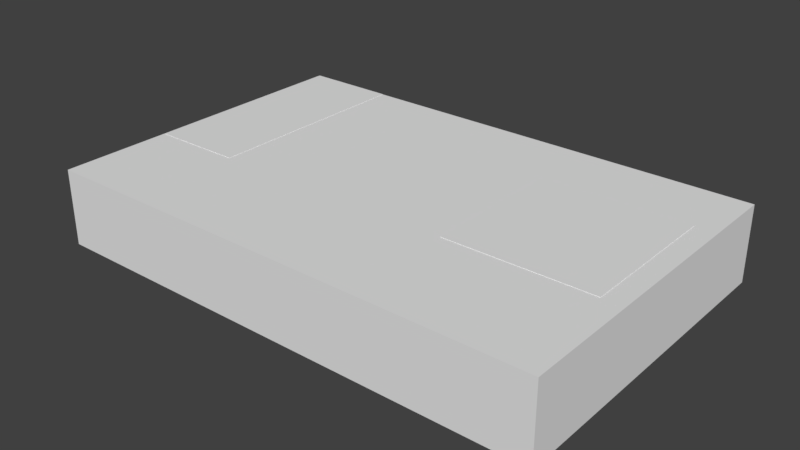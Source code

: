 # Source: visualization.blend  (saved by Blender 2.79.7; exported with 4.5.12 LTS)
import bpy
from mathutils import Matrix  # noqa: F401  (used for matrix-valued properties, if any)

bpy.ops.wm.read_factory_settings(use_empty=True)
scene = bpy.context.scene
scene.name = 'Scene'

# ---- collections
col_collection_1 = bpy.data.collections.new('Collection 1'); scene.collection.children.link(col_collection_1)

# ---- world
world_world = bpy.data.worlds.new('World'); scene.world = world_world
world_world.color = (0.05088, 0.05088, 0.05088)
world_world.use_sun_shadow = False
world_world.sun_shadow_jitter_overblur = 0.0

# ---- meshes
me_cube_005 = bpy.data.meshes.new('Cube.005')
me_cube_005.from_pydata([(-1.0, -1.0, 1.0), (-1.0, 1.0, -1.0), (-1.0, 1.0, 1.0), (1.0, -1.0, 1.0), (1.0, 1.0, -1.0), (1.0, 1.0, 1.0), (-1.0, -0.3023, -1.0), (-1.0, -0.3023, 1.0), (1.0, -0.3023, -1.0), (1.0, -0.3023, 1.0), (-1.0, -1.0, -0.1429), (-1.0, 1.0, -0.1429), (1.0, 1.0, -0.1429), (1.0, -1.0, -0.1429), (1.0, -0.3023, -0.1429), (-1.0, -0.3023, -0.1429)], [], [(15, 7, 2, 11), (11, 2, 5, 12), (14, 9, 3, 13), (13, 3, 0, 10), (9, 7, 0, 3), (5, 2, 7, 9), (1, 4, 8, 6), (12, 5, 9, 14), (10, 0, 7, 15), (4, 12, 14, 8), (1, 11, 12, 4), (6, 15, 11, 1), (10, 15, 14, 13), (8, 14, 15, 6)])
me_cube_005.use_remesh_preserve_volume = False
me_cube_005.use_remesh_preserve_attributes = False
me_cube_005.use_mirror_vertex_groups = False
me_cube_005.update()
me_cube_004 = bpy.data.meshes.new('Cube.004')
me_cube_004.from_pydata([(-1.0, -1.0, -1.0), (-1.0, -1.0, 1.0), (-1.0, 1.0, -1.0), (-1.0, 1.0, 1.0), (1.0, -1.0, -1.0), (1.0, -1.0, 1.0), (1.0, 1.0, -1.0), (1.0, 1.0, 1.0)], [], [(0, 1, 3, 2), (2, 3, 7, 6), (6, 7, 5, 4), (4, 5, 1, 0), (2, 6, 4, 0), (7, 3, 1, 5)])
me_cube_004.use_remesh_preserve_volume = False
me_cube_004.use_remesh_preserve_attributes = False
me_cube_004.use_mirror_vertex_groups = False
me_cube_004.update()
me_cylinder = bpy.data.meshes.new('Cylinder')
me_cylinder.from_pydata([(0.0, 1.0, -1.0), (0.0, 1.0, 1.0), (0.1951, 0.9808, -1.0), (0.1951, 0.9808, 1.0), (0.3827, 0.9239, -1.0), (0.3827, 0.9239, 1.0), (0.5556, 0.8315, -1.0), (0.5556, 0.8315, 1.0), (0.7071, 0.7071, -1.0), (0.7071, 0.7071, 1.0), (0.8315, 0.5556, -1.0), (0.8315, 0.5556, 1.0), (0.9239, 0.3827, -1.0), (0.9239, 0.3827, 1.0), (0.9808, 0.1951, -1.0), (0.9808, 0.1951, 1.0), (1.0, 7.55e-08, -1.0), (1.0, 7.55e-08, 1.0), (0.9808, -0.1951, -1.0), (0.9808, -0.1951, 1.0), (0.9239, -0.3827, -1.0), (0.9239, -0.3827, 1.0), (0.8315, -0.5556, -1.0), (0.8315, -0.5556, 1.0), (0.7071, -0.7071, -1.0), (0.7071, -0.7071, 1.0), (0.5556, -0.8315, -1.0), (0.5556, -0.8315, 1.0), (0.3827, -0.9239, -1.0), (0.3827, -0.9239, 1.0), (0.1951, -0.9808, -1.0), (0.1951, -0.9808, 1.0), (-3.258e-07, -1.0, -1.0), (-3.258e-07, -1.0, 1.0), (-0.1951, -0.9808, -1.0), (-0.1951, -0.9808, 1.0), (-0.3827, -0.9239, -1.0), (-0.3827, -0.9239, 1.0), (-0.5556, -0.8315, -1.0), (-0.5556, -0.8315, 1.0), (-0.7071, -0.7071, -1.0), (-0.7071, -0.7071, 1.0), (-0.8315, -0.5556, -1.0), (-0.8315, -0.5556, 1.0), (-0.9239, -0.3827, -1.0), (-0.9239, -0.3827, 1.0), (-0.9808, -0.1951, -1.0), (-0.9808, -0.1951, 1.0), (-1.0, 9.656e-07, -1.0), (-1.0, 9.656e-07, 1.0), (-0.9808, 0.1951, -1.0), (-0.9808, 0.1951, 1.0), (-0.9239, 0.3827, -1.0), (-0.9239, 0.3827, 1.0), (-0.8315, 0.5556, -1.0), (-0.8315, 0.5556, 1.0), (-0.7071, 0.7071, -1.0), (-0.7071, 0.7071, 1.0), (-0.5556, 0.8315, -1.0), (-0.5556, 0.8315, 1.0), (-0.3827, 0.9239, -1.0), (-0.3827, 0.9239, 1.0), (-0.1951, 0.9808, -1.0), (-0.1951, 0.9808, 1.0)], [], [(0, 1, 3, 2), (2, 3, 5, 4), (4, 5, 7, 6), (6, 7, 9, 8), (8, 9, 11, 10), (10, 11, 13, 12), (12, 13, 15, 14), (14, 15, 17, 16), (16, 17, 19, 18), (18, 19, 21, 20), (20, 21, 23, 22), (22, 23, 25, 24), (24, 25, 27, 26), (26, 27, 29, 28), (28, 29, 31, 30), (30, 31, 33, 32), (32, 33, 35, 34), (34, 35, 37, 36), (36, 37, 39, 38), (38, 39, 41, 40), (40, 41, 43, 42), (42, 43, 45, 44), (44, 45, 47, 46), (46, 47, 49, 48), (48, 49, 51, 50), (50, 51, 53, 52), (52, 53, 55, 54), (54, 55, 57, 56), (56, 57, 59, 58), (58, 59, 61, 60), (3, 1, 63, 61, 59, 57, 55, 53, 51, 49, 47, 45, 43, 41, 39, 37, 35, 33, 31, 29, 27, 25, 23, 21, 19, 17, 15, 13, 11, 9, 7, 5), (60, 61, 63, 62), (62, 63, 1, 0), (0, 2, 4, 6, 8, 10, 12, 14, 16, 18, 20, 22, 24, 26, 28, 30, 32, 34, 36, 38, 40, 42, 44, 46, 48, 50, 52, 54, 56, 58, 60, 62)])
me_cylinder.use_remesh_preserve_volume = False
me_cylinder.use_remesh_preserve_attributes = False
me_cylinder.use_mirror_vertex_groups = False
me_cylinder.update()
me_cube_003 = bpy.data.meshes.new('Cube.003')
me_cube_003.from_pydata([(-1.0, -1.0, -1.0), (-1.0, -1.0, 1.0), (-1.0, 1.0, -1.0), (-1.0, 1.0, 1.0), (1.0, -1.0, -1.0), (1.0, -1.0, 1.0), (1.0, 1.0, -1.0), (1.0, 1.0, 1.0)], [], [(0, 1, 3, 2), (2, 3, 7, 6), (6, 7, 5, 4), (4, 5, 1, 0), (2, 6, 4, 0), (7, 3, 1, 5)])
me_cube_003.use_remesh_preserve_volume = False
me_cube_003.use_remesh_preserve_attributes = False
me_cube_003.use_mirror_vertex_groups = False
me_cube_003.update()
me_cube_002 = bpy.data.meshes.new('Cube.002')
me_cube_002.from_pydata([(-1.0, -1.0, -1.0), (-1.0, -1.0, 1.0), (-1.0, 1.0, -1.0), (-1.0, 1.0, 1.0), (1.0, -1.0, -1.0), (1.0, -1.0, 1.0), (1.0, 1.0, -1.0), (1.0, 1.0, 1.0)], [], [(0, 1, 3, 2), (2, 3, 7, 6), (6, 7, 5, 4), (4, 5, 1, 0), (2, 6, 4, 0), (7, 3, 1, 5)])
me_cube_002.use_remesh_preserve_volume = False
me_cube_002.use_remesh_preserve_attributes = False
me_cube_002.use_mirror_vertex_groups = False
me_cube_002.update()
me_cube_001 = bpy.data.meshes.new('Cube.001')
me_cube_001.from_pydata([(-1.0, -1.0, -1.0), (-1.0, -1.0, 1.0), (-1.0, 1.0, -1.0), (-1.0, 1.0, 1.0), (1.0, -1.0, -1.0), (1.0, -1.0, 1.0), (1.0, 1.0, -1.0), (1.0, 1.0, 1.0)], [], [(0, 1, 3, 2), (2, 3, 7, 6), (6, 7, 5, 4), (4, 5, 1, 0), (2, 6, 4, 0), (7, 3, 1, 5)])
me_cube_001.use_remesh_preserve_volume = False
me_cube_001.use_remesh_preserve_attributes = False
me_cube_001.use_mirror_vertex_groups = False
me_cube_001.update()

# ---- objects
ob_cube_003 = bpy.data.objects.new('Cube.003', me_cube_005)
ob_cube_002 = bpy.data.objects.new('Cube.002', me_cube_004)
ob_cylinder = bpy.data.objects.new('Cylinder', me_cylinder)
ob_but_pad = bpy.data.objects.new('but_pad', me_cube_003)
ob_cube_001 = bpy.data.objects.new('Cube.001', me_cube_002)
ob_cube = bpy.data.objects.new('Cube', me_cube_001)

# ---- transforms, parenting, visibility, modifiers, constraints
ob_cube_003.location = (-40.75, -4.166, 11.59)
ob_cube_003.scale = (9.0, 21.5, 3.5)
ob_cube_003.lineart.crease_threshold = 0.0
ob_cube_002.location = (0.0, -15.11, 7.508)
ob_cube_002.scale = (50.0, 32.5, 7.5)
ob_cube_002.display_type = 'WIRE'
ob_cube_002.lineart.crease_threshold = 0.0
ob_cylinder.location = (-22.03, -42.38, 9.955)
ob_cylinder.rotation_euler = (-0.0, 1.571, 0.0)
ob_cylinder.scale = (5.0, 5.0, 22.0)
ob_cylinder.lineart.crease_threshold = 0.0
_m = ob_cylinder.modifiers.new('Array', 'ARRAY')
_m.constant_offset_displace = (0.0, 0.0, 0.0)
_m.relative_offset_displace = (0.0, 1.0, 0.0)
_m = ob_cylinder.modifiers.new('Array.001', 'ARRAY')
_m.constant_offset_displace = (0.0, 0.0, 0.0)
_m.relative_offset_displace = (0.0, 0.0, 1.0)
ob_but_pad.location = (31.35, -10.94, 13.59)
ob_but_pad.scale = (14.5, 14.5, 1.5)
ob_but_pad.lineart.crease_threshold = 0.0
ob_cube_001.location = (-6.255, -3.907, 13.34)
ob_cube_001.scale = (14.0, 14.0, 1.5)
ob_cube_001.lineart.crease_threshold = 0.0
ob_cube.location = (17.45, 2.32, 3.0)
ob_cube.scale = (32.5, 15.0, 2.5)
ob_cube.lineart.crease_threshold = 0.0

# ---- collection membership
col_collection_1.objects.link(ob_cube_003)
col_collection_1.objects.link(ob_cube_002)
col_collection_1.objects.link(ob_cylinder)
col_collection_1.objects.link(ob_but_pad)
col_collection_1.objects.link(ob_cube_001)
col_collection_1.objects.link(ob_cube)

# ---- scene / render settings (as saved in the file)
scene.frame_start = 1; scene.frame_end = 250; scene.frame_set(1)
scene.render.engine = 'BLENDER_EEVEE_NEXT'
scene.render.resolution_percentage = 50
scene.render.dither_intensity = 0.0
scene.cycles.use_denoising = False
scene.cycles.samples = 128
scene.cycles.sampling_pattern = 'TABULATED_SOBOL'
scene.cycles.use_adaptive_sampling = False
scene.cycles.use_light_tree = False
scene.view_settings.view_transform = 'Standard'
bpy.context.view_layer.update()

# ---- added for rendering (the .blend has no active camera and no usable light): camera, sun
cam_auto = bpy.data.cameras.new('AutoCamera')
cam_auto.lens = 50.0
cam_auto.sensor_width = 36.0
cam_auto.clip_end = 1952.06
ob_auto_camera = bpy.data.objects.new('AutoCamera', cam_auto)
scene.collection.objects.link(ob_auto_camera)
ob_auto_camera.location = (111.229, -148.585, 96.5329)
ob_auto_camera.rotation_euler = (1.09748, -7.21219e-08, 0.694738)
scene.camera = ob_auto_camera
light_auto_sun = bpy.data.lights.new('AutoSun', 'SUN')
light_auto_sun.energy = 3.0
light_auto_sun.angle = 0.0523599
ob_auto_sun = bpy.data.objects.new('AutoSun', light_auto_sun)
scene.collection.objects.link(ob_auto_sun)
ob_auto_sun.rotation_euler = (0.872665, 0.174533, 0.523599)
bpy.context.view_layer.update()
